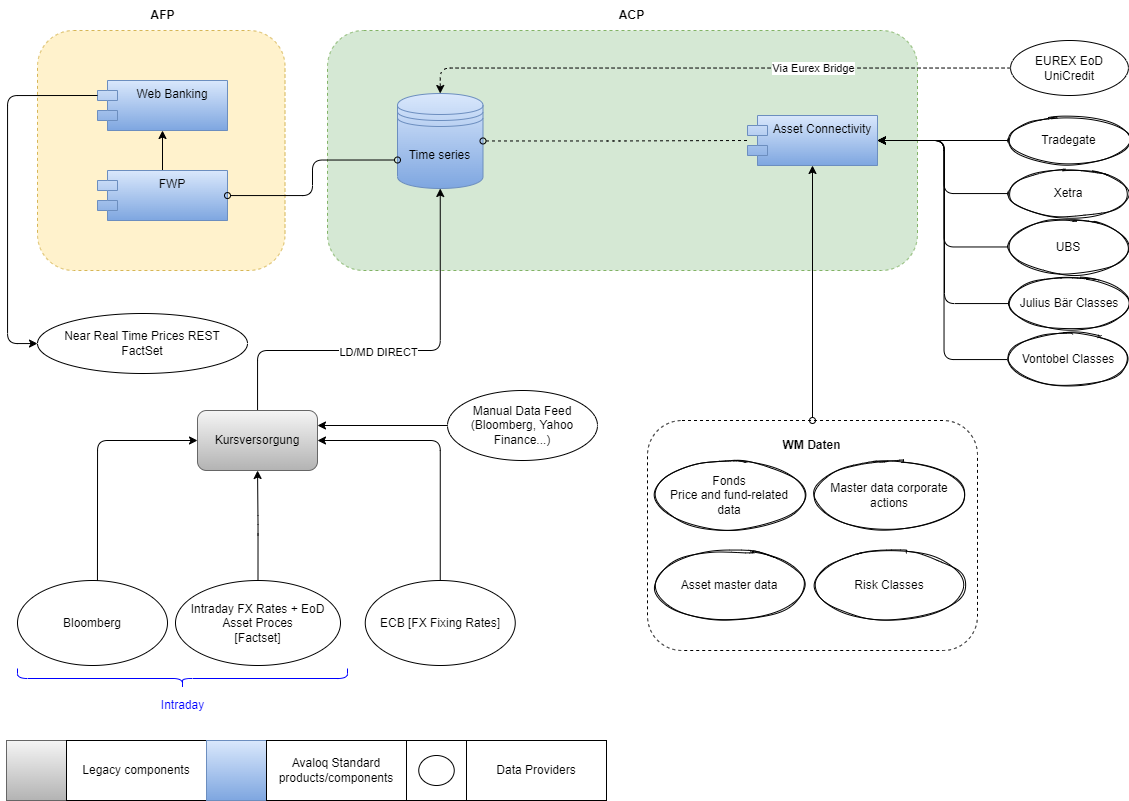

The diagram above was exported from draw.io. Its source (the exported page's mxGraphModel, read from the mxfile embedded in the PNG):
<mxGraphModel dx="1673" dy="1008" grid="1" gridSize="10" guides="1" tooltips="1" connect="1" arrows="1" fold="1" page="1" pageScale="1" pageWidth="1169" pageHeight="827" math="0" shadow="0">
  <root>
    <mxCell id="0" />
    <mxCell id="1" parent="0" />
    <mxCell id="05dUrEPha-3fiBHNUI63-1" value="" style="rounded=1;whiteSpace=wrap;html=1;dashed=1;fillColor=#fff2cc;strokeColor=#d6b656;" parent="1" vertex="1">
      <mxGeometry x="60" y="50" width="247.5" height="240" as="geometry" />
    </mxCell>
    <mxCell id="05dUrEPha-3fiBHNUI63-2" value="" style="rounded=1;whiteSpace=wrap;html=1;dashed=1;fillColor=#d5e8d4;strokeColor=#82b366;" parent="1" vertex="1">
      <mxGeometry x="350" y="50" width="590" height="240" as="geometry" />
    </mxCell>
    <mxCell id="05dUrEPha-3fiBHNUI63-3" style="edgeStyle=orthogonalEdgeStyle;rounded=1;orthogonalLoop=1;jettySize=auto;html=1;strokeColor=#000000;entryX=0.5;entryY=1;entryDx=0;entryDy=0;" parent="1" source="05dUrEPha-3fiBHNUI63-6" target="fWxLv2s-lIpXzC9VYVIy-1" edge="1">
      <mxGeometry relative="1" as="geometry">
        <Array as="points">
          <mxPoint x="280" y="370" />
          <mxPoint x="463" y="370" />
        </Array>
        <mxPoint x="460" y="190" as="targetPoint" />
      </mxGeometry>
    </mxCell>
    <mxCell id="PzM9xMhlW234TtkJt3iz-8" value="LD/MD DIRECT" style="edgeLabel;html=1;align=center;verticalAlign=middle;resizable=0;points=[];" vertex="1" connectable="0" parent="05dUrEPha-3fiBHNUI63-3">
      <mxGeometry x="-0.111" y="-1" relative="1" as="geometry">
        <mxPoint as="offset" />
      </mxGeometry>
    </mxCell>
    <mxCell id="05dUrEPha-3fiBHNUI63-6" value="Kursversorgung" style="rounded=1;whiteSpace=wrap;html=1;fillColor=#f5f5f5;strokeColor=#666666;gradientColor=#b3b3b3;" parent="1" vertex="1">
      <mxGeometry x="220" y="430" width="120" height="60" as="geometry" />
    </mxCell>
    <mxCell id="05dUrEPha-3fiBHNUI63-7" style="edgeStyle=orthogonalEdgeStyle;rounded=1;orthogonalLoop=1;jettySize=auto;html=1;entryX=0;entryY=0.5;entryDx=0;entryDy=0;fillColor=#dae8fc;strokeColor=#000000;exitX=0.533;exitY=0.071;exitDx=0;exitDy=0;exitPerimeter=0;" parent="1" source="05dUrEPha-3fiBHNUI63-8" target="05dUrEPha-3fiBHNUI63-6" edge="1">
      <mxGeometry relative="1" as="geometry">
        <mxPoint x="110" y="620" as="sourcePoint" />
        <Array as="points">
          <mxPoint x="120" y="460" />
        </Array>
      </mxGeometry>
    </mxCell>
    <mxCell id="05dUrEPha-3fiBHNUI63-8" value="Bloomberg" style="ellipse;whiteSpace=wrap;html=1;" parent="1" vertex="1">
      <mxGeometry x="40" y="600" width="150" height="85" as="geometry" />
    </mxCell>
    <mxCell id="05dUrEPha-3fiBHNUI63-9" style="rounded=1;orthogonalLoop=1;jettySize=auto;html=1;strokeColor=#000000;edgeStyle=orthogonalEdgeStyle;" parent="1" source="05dUrEPha-3fiBHNUI63-10" target="05dUrEPha-3fiBHNUI63-6" edge="1">
      <mxGeometry relative="1" as="geometry" />
    </mxCell>
    <mxCell id="05dUrEPha-3fiBHNUI63-10" value="Intraday FX Rates + EoD Asset Proces&lt;br&gt;[Factset]" style="ellipse;whiteSpace=wrap;html=1;" parent="1" vertex="1">
      <mxGeometry x="198" y="600" width="165" height="85" as="geometry" />
    </mxCell>
    <mxCell id="BFN6vG86sDK-Fl-Vo15T-1" style="edgeStyle=orthogonalEdgeStyle;rounded=1;orthogonalLoop=1;jettySize=auto;html=1;entryX=0.5;entryY=0;entryDx=0;entryDy=0;dashed=1;" edge="1" parent="1" source="05dUrEPha-3fiBHNUI63-12" target="fWxLv2s-lIpXzC9VYVIy-1">
      <mxGeometry relative="1" as="geometry" />
    </mxCell>
    <mxCell id="BFN6vG86sDK-Fl-Vo15T-2" value="Via Eurex Bridge" style="edgeLabel;html=1;align=center;verticalAlign=middle;resizable=0;points=[];" vertex="1" connectable="0" parent="BFN6vG86sDK-Fl-Vo15T-1">
      <mxGeometry x="-0.7423" y="3" relative="1" as="geometry">
        <mxPoint x="-121" y="-3" as="offset" />
      </mxGeometry>
    </mxCell>
    <mxCell id="05dUrEPha-3fiBHNUI63-12" value="EUREX EoD&lt;br&gt;UniCredit" style="ellipse;whiteSpace=wrap;html=1;fillColor=#FFFFFF;strokeColor=#000000;" parent="1" vertex="1">
      <mxGeometry x="1033.07" y="60" width="117.85" height="55" as="geometry" />
    </mxCell>
    <mxCell id="05dUrEPha-3fiBHNUI63-13" value="ACP" style="text;html=1;align=center;verticalAlign=middle;resizable=0;points=[];autosize=1;strokeColor=none;fillColor=none;fontStyle=1" parent="1" vertex="1">
      <mxGeometry x="629" y="20" width="50" height="30" as="geometry" />
    </mxCell>
    <mxCell id="05dUrEPha-3fiBHNUI63-16" value="AFP" style="text;html=1;align=center;verticalAlign=middle;resizable=0;points=[];autosize=1;strokeColor=none;fillColor=none;fontStyle=1" parent="1" vertex="1">
      <mxGeometry x="160" y="20" width="50" height="30" as="geometry" />
    </mxCell>
    <mxCell id="05dUrEPha-3fiBHNUI63-17" value="Web Banking" style="shape=module;align=left;spacingLeft=20;align=center;verticalAlign=top;fillColor=#dae8fc;gradientColor=#7ea6e0;strokeColor=#6c8ebf;" parent="1" vertex="1">
      <mxGeometry x="120" y="100" width="130" height="50" as="geometry" />
    </mxCell>
    <mxCell id="CR2AoUvEqLXiXknDM8bb-14" style="edgeStyle=orthogonalEdgeStyle;rounded=1;orthogonalLoop=1;jettySize=auto;html=1;strokeColor=#000000;startArrow=none;startFill=0;endArrow=classic;endFill=1;" edge="1" parent="1" source="05dUrEPha-3fiBHNUI63-18" target="05dUrEPha-3fiBHNUI63-17">
      <mxGeometry relative="1" as="geometry" />
    </mxCell>
    <mxCell id="05dUrEPha-3fiBHNUI63-18" value="FWP" style="shape=module;align=left;spacingLeft=20;align=center;verticalAlign=top;fillColor=#dae8fc;gradientColor=#7ea6e0;strokeColor=#6c8ebf;" parent="1" vertex="1">
      <mxGeometry x="120" y="190" width="130" height="50" as="geometry" />
    </mxCell>
    <mxCell id="-LbdoHt8Ckdoih_YUBG5-4" style="edgeStyle=orthogonalEdgeStyle;rounded=1;orthogonalLoop=1;jettySize=auto;html=1;entryX=1;entryY=0.5;entryDx=0;entryDy=0;strokeColor=#000000;startArrow=none;startFill=0;endArrow=classic;endFill=1;" parent="1" source="-LbdoHt8Ckdoih_YUBG5-3" target="05dUrEPha-3fiBHNUI63-6" edge="1">
      <mxGeometry relative="1" as="geometry">
        <Array as="points">
          <mxPoint x="463" y="460" />
        </Array>
      </mxGeometry>
    </mxCell>
    <mxCell id="-LbdoHt8Ckdoih_YUBG5-3" value="ECB [FX Fixing Rates]" style="ellipse;whiteSpace=wrap;html=1;fillColor=#FFFFFF;strokeColor=#000000;" parent="1" vertex="1">
      <mxGeometry x="387.75" y="600" width="150" height="85" as="geometry" />
    </mxCell>
    <mxCell id="-LbdoHt8Ckdoih_YUBG5-7" value="" style="shape=curlyBracket;whiteSpace=wrap;html=1;rounded=1;rotation=-90;fillColor=#0000FF;strokeColor=#0000FF;" parent="1" vertex="1">
      <mxGeometry x="195" y="533" width="20" height="330" as="geometry" />
    </mxCell>
    <mxCell id="-LbdoHt8Ckdoih_YUBG5-8" value="Intraday" style="text;html=1;align=center;verticalAlign=middle;resizable=0;points=[];autosize=1;strokeColor=none;fillColor=none;fontColor=#0000FF;" parent="1" vertex="1">
      <mxGeometry x="170" y="710" width="70" height="30" as="geometry" />
    </mxCell>
    <mxCell id="fWxLv2s-lIpXzC9VYVIy-1" value="Time series" style="shape=datastore;whiteSpace=wrap;html=1;labelBackgroundColor=none;fillColor=#dae8fc;gradientColor=#7ea6e0;strokeColor=#6c8ebf;" vertex="1" parent="1">
      <mxGeometry x="420" y="113" width="85.5" height="95" as="geometry" />
    </mxCell>
    <mxCell id="ogIGpt6NR9BAA3iEjQ8n-1" value="Asset Connectivity" style="shape=module;align=left;spacingLeft=20;align=center;verticalAlign=top;fillColor=#dae8fc;gradientColor=#7ea6e0;strokeColor=#6c8ebf;" vertex="1" parent="1">
      <mxGeometry x="770" y="135" width="130" height="50" as="geometry" />
    </mxCell>
    <mxCell id="BFN6vG86sDK-Fl-Vo15T-4" style="edgeStyle=orthogonalEdgeStyle;rounded=1;orthogonalLoop=1;jettySize=auto;html=1;entryX=1;entryY=0.25;entryDx=0;entryDy=0;endArrow=classic;endFill=1;exitX=0;exitY=0.5;exitDx=0;exitDy=0;" edge="1" parent="1" source="BFN6vG86sDK-Fl-Vo15T-3" target="05dUrEPha-3fiBHNUI63-6">
      <mxGeometry relative="1" as="geometry">
        <Array as="points" />
      </mxGeometry>
    </mxCell>
    <mxCell id="BFN6vG86sDK-Fl-Vo15T-3" value="Manual Data Feed (Bloomberg, Yahoo Finance...)" style="ellipse;whiteSpace=wrap;html=1;fillColor=#FFFFFF;strokeColor=#000000;" vertex="1" parent="1">
      <mxGeometry x="470" y="410" width="150" height="70" as="geometry" />
    </mxCell>
    <mxCell id="1AnRKojoGOu0F_FG7QS2-1" value="Asset master data" style="ellipse;whiteSpace=wrap;html=1;fillColor=#f5f5f5;fontColor=#333333;strokeColor=#666666;sketch=1;" vertex="1" parent="1">
      <mxGeometry x="689" y="580" width="146.37" height="70" as="geometry" />
    </mxCell>
    <mxCell id="1AnRKojoGOu0F_FG7QS2-2" value="" style="rounded=1;whiteSpace=wrap;html=1;dashed=1;labelPosition=center;verticalLabelPosition=bottom;align=center;verticalAlign=top;fontStyle=1" vertex="1" parent="1">
      <mxGeometry x="670" y="440" width="330" height="230" as="geometry" />
    </mxCell>
    <mxCell id="1AnRKojoGOu0F_FG7QS2-3" value="Fonds&lt;br&gt;Price and fund-related data" style="ellipse;whiteSpace=wrap;html=1;sketch=1;" vertex="1" parent="1">
      <mxGeometry x="679" y="480" width="146.37" height="70" as="geometry" />
    </mxCell>
    <mxCell id="1AnRKojoGOu0F_FG7QS2-4" value="Master data corporate actions" style="ellipse;whiteSpace=wrap;html=1;sketch=1;" vertex="1" parent="1">
      <mxGeometry x="839" y="480" width="146.37" height="70" as="geometry" />
    </mxCell>
    <mxCell id="1AnRKojoGOu0F_FG7QS2-5" value="Risk Classes" style="ellipse;whiteSpace=wrap;html=1;sketch=1;" vertex="1" parent="1">
      <mxGeometry x="839" y="570" width="146.37" height="70" as="geometry" />
    </mxCell>
    <mxCell id="1AnRKojoGOu0F_FG7QS2-6" value="Asset master data" style="ellipse;whiteSpace=wrap;html=1;sketch=1;" vertex="1" parent="1">
      <mxGeometry x="679" y="570" width="146.37" height="70" as="geometry" />
    </mxCell>
    <mxCell id="1AnRKojoGOu0F_FG7QS2-7" value="&lt;b&gt;WM Daten&lt;/b&gt;" style="text;html=1;align=center;verticalAlign=middle;resizable=0;points=[];autosize=1;strokeColor=none;fillColor=none;" vertex="1" parent="1">
      <mxGeometry x="794" y="450" width="80" height="30" as="geometry" />
    </mxCell>
    <mxCell id="1AnRKojoGOu0F_FG7QS2-8" style="edgeStyle=orthogonalEdgeStyle;rounded=1;orthogonalLoop=1;jettySize=auto;html=1;entryX=0.5;entryY=1;entryDx=0;entryDy=0;strokeColor=#000000;startArrow=oval;startFill=0;endArrow=classic;endFill=1;" edge="1" parent="1" source="1AnRKojoGOu0F_FG7QS2-2" target="ogIGpt6NR9BAA3iEjQ8n-1">
      <mxGeometry relative="1" as="geometry" />
    </mxCell>
    <mxCell id="BFN6vG86sDK-Fl-Vo15T-5" style="edgeStyle=orthogonalEdgeStyle;rounded=1;orthogonalLoop=1;jettySize=auto;html=1;strokeColor=#000000;endArrow=none;endFill=0;dashed=1;startArrow=oval;startFill=0;" edge="1" parent="1" source="fWxLv2s-lIpXzC9VYVIy-1" target="ogIGpt6NR9BAA3iEjQ8n-1">
      <mxGeometry relative="1" as="geometry" />
    </mxCell>
    <mxCell id="CR2AoUvEqLXiXknDM8bb-8" style="edgeStyle=orthogonalEdgeStyle;rounded=1;orthogonalLoop=1;jettySize=auto;html=1;entryX=1;entryY=0.5;entryDx=0;entryDy=0;strokeColor=#000000;startArrow=oval;startFill=0;endArrow=classic;endFill=1;" edge="1" parent="1" source="CR2AoUvEqLXiXknDM8bb-1" target="ogIGpt6NR9BAA3iEjQ8n-1">
      <mxGeometry relative="1" as="geometry" />
    </mxCell>
    <mxCell id="CR2AoUvEqLXiXknDM8bb-1" value="UBS" style="ellipse;whiteSpace=wrap;html=1;sketch=1;" vertex="1" parent="1">
      <mxGeometry x="1033.07" y="240" width="116" height="53" as="geometry" />
    </mxCell>
    <mxCell id="CR2AoUvEqLXiXknDM8bb-9" style="edgeStyle=orthogonalEdgeStyle;rounded=1;orthogonalLoop=1;jettySize=auto;html=1;entryX=1;entryY=0.5;entryDx=0;entryDy=0;strokeColor=#000000;startArrow=oval;startFill=0;endArrow=classic;endFill=1;" edge="1" parent="1" source="CR2AoUvEqLXiXknDM8bb-2" target="ogIGpt6NR9BAA3iEjQ8n-1">
      <mxGeometry relative="1" as="geometry" />
    </mxCell>
    <mxCell id="CR2AoUvEqLXiXknDM8bb-2" value="Julius Bär Classes" style="ellipse;whiteSpace=wrap;html=1;sketch=1;" vertex="1" parent="1">
      <mxGeometry x="1033.99" y="298" width="116" height="50" as="geometry" />
    </mxCell>
    <mxCell id="CR2AoUvEqLXiXknDM8bb-10" style="edgeStyle=orthogonalEdgeStyle;rounded=1;orthogonalLoop=1;jettySize=auto;html=1;entryX=1;entryY=0.5;entryDx=0;entryDy=0;strokeColor=#000000;startArrow=oval;startFill=0;endArrow=classic;endFill=1;" edge="1" parent="1" source="CR2AoUvEqLXiXknDM8bb-3" target="ogIGpt6NR9BAA3iEjQ8n-1">
      <mxGeometry relative="1" as="geometry" />
    </mxCell>
    <mxCell id="CR2AoUvEqLXiXknDM8bb-3" value="Vontobel Classes" style="ellipse;whiteSpace=wrap;html=1;sketch=1;" vertex="1" parent="1">
      <mxGeometry x="1033.07" y="354" width="116" height="50" as="geometry" />
    </mxCell>
    <mxCell id="CR2AoUvEqLXiXknDM8bb-6" style="edgeStyle=orthogonalEdgeStyle;rounded=1;orthogonalLoop=1;jettySize=auto;html=1;strokeColor=#000000;startArrow=oval;startFill=0;endArrow=classic;endFill=1;" edge="1" parent="1" source="CR2AoUvEqLXiXknDM8bb-4" target="ogIGpt6NR9BAA3iEjQ8n-1">
      <mxGeometry relative="1" as="geometry" />
    </mxCell>
    <mxCell id="CR2AoUvEqLXiXknDM8bb-4" value="Tradegate" style="ellipse;whiteSpace=wrap;html=1;sketch=1;" vertex="1" parent="1">
      <mxGeometry x="1033.07" y="135" width="116.93" height="50" as="geometry" />
    </mxCell>
    <mxCell id="CR2AoUvEqLXiXknDM8bb-7" style="edgeStyle=orthogonalEdgeStyle;rounded=1;orthogonalLoop=1;jettySize=auto;html=1;entryX=1;entryY=0.5;entryDx=0;entryDy=0;strokeColor=#000000;startArrow=oval;startFill=0;endArrow=classic;endFill=1;" edge="1" parent="1" source="CR2AoUvEqLXiXknDM8bb-5" target="ogIGpt6NR9BAA3iEjQ8n-1">
      <mxGeometry relative="1" as="geometry" />
    </mxCell>
    <mxCell id="CR2AoUvEqLXiXknDM8bb-5" value="Xetra" style="ellipse;whiteSpace=wrap;html=1;sketch=1;" vertex="1" parent="1">
      <mxGeometry x="1033.07" y="188" width="116" height="50" as="geometry" />
    </mxCell>
    <mxCell id="CR2AoUvEqLXiXknDM8bb-11" style="edgeStyle=orthogonalEdgeStyle;rounded=1;orthogonalLoop=1;jettySize=auto;html=1;entryX=0;entryY=0.7;entryDx=0;entryDy=0;strokeColor=#000000;startArrow=oval;startFill=0;endArrow=oval;endFill=0;" edge="1" parent="1" source="05dUrEPha-3fiBHNUI63-18" target="fWxLv2s-lIpXzC9VYVIy-1">
      <mxGeometry relative="1" as="geometry" />
    </mxCell>
    <mxCell id="CR2AoUvEqLXiXknDM8bb-13" style="edgeStyle=orthogonalEdgeStyle;rounded=1;orthogonalLoop=1;jettySize=auto;html=1;entryX=0;entryY=0;entryDx=0;entryDy=15;entryPerimeter=0;strokeColor=#000000;startArrow=classic;startFill=1;endArrow=none;endFill=0;" edge="1" parent="1" source="CR2AoUvEqLXiXknDM8bb-12" target="05dUrEPha-3fiBHNUI63-17">
      <mxGeometry relative="1" as="geometry">
        <Array as="points">
          <mxPoint x="30" y="363" />
          <mxPoint x="30" y="115" />
        </Array>
      </mxGeometry>
    </mxCell>
    <mxCell id="CR2AoUvEqLXiXknDM8bb-12" value="Near Real Time Prices REST&lt;br&gt;FactSet" style="ellipse;whiteSpace=wrap;html=1;" vertex="1" parent="1">
      <mxGeometry x="60" y="333" width="210" height="60" as="geometry" />
    </mxCell>
    <mxCell id="PzM9xMhlW234TtkJt3iz-1" value="" style="rounded=0;whiteSpace=wrap;html=1;strokeColor=#666666;fillColor=#f5f5f5;gradientColor=#b3b3b3;" vertex="1" parent="1">
      <mxGeometry x="29" y="760" width="60" height="60" as="geometry" />
    </mxCell>
    <mxCell id="PzM9xMhlW234TtkJt3iz-2" value="Legacy components" style="rounded=0;whiteSpace=wrap;html=1;strokeColor=#000000;fillColor=#FFFFFF;" vertex="1" parent="1">
      <mxGeometry x="89" y="760" width="140" height="60" as="geometry" />
    </mxCell>
    <mxCell id="PzM9xMhlW234TtkJt3iz-3" value="" style="rounded=0;whiteSpace=wrap;html=1;strokeColor=#6c8ebf;fillColor=#dae8fc;gradientColor=#7ea6e0;" vertex="1" parent="1">
      <mxGeometry x="229" y="760" width="60" height="60" as="geometry" />
    </mxCell>
    <mxCell id="PzM9xMhlW234TtkJt3iz-4" value="Avaloq Standard products/components" style="rounded=0;whiteSpace=wrap;html=1;strokeColor=#000000;fillColor=#FFFFFF;" vertex="1" parent="1">
      <mxGeometry x="289" y="760" width="140" height="60" as="geometry" />
    </mxCell>
    <mxCell id="PzM9xMhlW234TtkJt3iz-5" value="" style="rounded=0;whiteSpace=wrap;html=1;" vertex="1" parent="1">
      <mxGeometry x="429" y="760" width="60" height="60" as="geometry" />
    </mxCell>
    <mxCell id="PzM9xMhlW234TtkJt3iz-6" value="Data Providers" style="rounded=0;whiteSpace=wrap;html=1;strokeColor=#000000;fillColor=#FFFFFF;" vertex="1" parent="1">
      <mxGeometry x="489" y="760" width="140" height="60" as="geometry" />
    </mxCell>
    <mxCell id="PzM9xMhlW234TtkJt3iz-7" value="" style="ellipse;whiteSpace=wrap;html=1;sketch=0;" vertex="1" parent="1">
      <mxGeometry x="441.25" y="775" width="35.5" height="30" as="geometry" />
    </mxCell>
  </root>
</mxGraphModel>